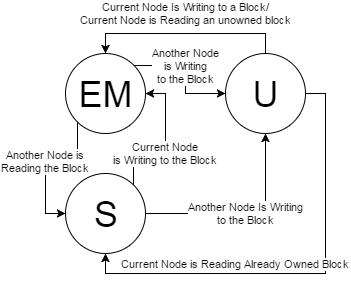

The diagram above was exported from draw.io. Its source (the exported page's mxGraphModel, read from the mxfile embedded in the PNG):
<mxGraphModel dx="876" dy="462" grid="1" gridSize="10" guides="1" tooltips="1" connect="1" arrows="1" fold="1" page="1" pageScale="1" pageWidth="850" pageHeight="1100" background="#ffffff" math="0" shadow="0">
  <root>
    <mxCell id="0" />
    <mxCell id="1" parent="0" />
    <mxCell id="446438260cac767f-13" value="Current Node Is Writing to a Block/&lt;div&gt;Current Node is Reading an unowned block&lt;/div&gt;" style="edgeStyle=orthogonalEdgeStyle;rounded=0;html=1;exitX=0.5;exitY=0;entryX=0.5;entryY=0;jettySize=auto;orthogonalLoop=1;fontSize=11;" edge="1" parent="1" source="446438260cac767f-1" target="446438260cac767f-3">
      <mxGeometry y="-20" relative="1" as="geometry">
        <mxPoint as="offset" />
      </mxGeometry>
    </mxCell>
    <mxCell id="446438260cac767f-17" value="Current Node is Reading Already Owned Block" style="edgeStyle=orthogonalEdgeStyle;rounded=0;html=1;exitX=1;exitY=0.5;entryX=0.5;entryY=1;jettySize=auto;orthogonalLoop=1;fontSize=11;" edge="1" parent="1" source="446438260cac767f-1" target="446438260cac767f-2">
      <mxGeometry x="0.3182" y="-10" relative="1" as="geometry">
        <mxPoint as="offset" />
      </mxGeometry>
    </mxCell>
    <mxCell id="446438260cac767f-1" value="U" style="ellipse;whiteSpace=wrap;html=1;fontSize=36;" vertex="1" parent="1">
      <mxGeometry x="360" y="80" width="80" height="80" as="geometry" />
    </mxCell>
    <mxCell id="446438260cac767f-9" value="Current Node&lt;div&gt;is Writing to the Block&lt;/div&gt;" style="edgeStyle=orthogonalEdgeStyle;rounded=0;html=1;exitX=1;exitY=0;entryX=1;entryY=0.5;jettySize=auto;orthogonalLoop=1;fontSize=11;" edge="1" parent="1" source="446438260cac767f-2" target="446438260cac767f-3">
      <mxGeometry x="-0.1111" relative="1" as="geometry">
        <mxPoint as="offset" />
      </mxGeometry>
    </mxCell>
    <mxCell id="446438260cac767f-15" value="Another Node Is Writing&lt;div&gt;to the Block&lt;/div&gt;" style="edgeStyle=orthogonalEdgeStyle;rounded=0;html=1;exitX=1;exitY=0.5;entryX=0.5;entryY=1;jettySize=auto;orthogonalLoop=1;fontSize=11;" edge="1" parent="1" source="446438260cac767f-2" target="446438260cac767f-1">
      <mxGeometry relative="1" as="geometry" />
    </mxCell>
    <mxCell id="446438260cac767f-2" value="S" style="ellipse;whiteSpace=wrap;html=1;fontSize=36;" vertex="1" parent="1">
      <mxGeometry x="200" y="200" width="80" height="80" as="geometry" />
    </mxCell>
    <mxCell id="446438260cac767f-5" value="Another Node is&lt;div&gt;Reading the Block&lt;/div&gt;" style="edgeStyle=orthogonalEdgeStyle;rounded=0;html=1;exitX=0;exitY=1;entryX=0;entryY=0.5;jettySize=auto;orthogonalLoop=1;fontSize=11;" edge="1" parent="1" source="446438260cac767f-3" target="446438260cac767f-2">
      <mxGeometry relative="1" as="geometry" />
    </mxCell>
    <mxCell id="446438260cac767f-10" value="Another Node&lt;div&gt;is Writing&lt;/div&gt;&lt;div&gt;to the Block&lt;/div&gt;" style="edgeStyle=orthogonalEdgeStyle;rounded=0;html=1;exitX=1;exitY=0;entryX=0;entryY=0.5;jettySize=auto;orthogonalLoop=1;fontSize=11;" edge="1" parent="1" source="446438260cac767f-3" target="446438260cac767f-1">
      <mxGeometry x="-0.1333" relative="1" as="geometry">
        <mxPoint as="offset" />
      </mxGeometry>
    </mxCell>
    <mxCell id="446438260cac767f-3" value="EM" style="ellipse;whiteSpace=wrap;html=1;fontSize=36;" vertex="1" parent="1">
      <mxGeometry x="200" y="80" width="80" height="80" as="geometry" />
    </mxCell>
  </root>
</mxGraphModel>